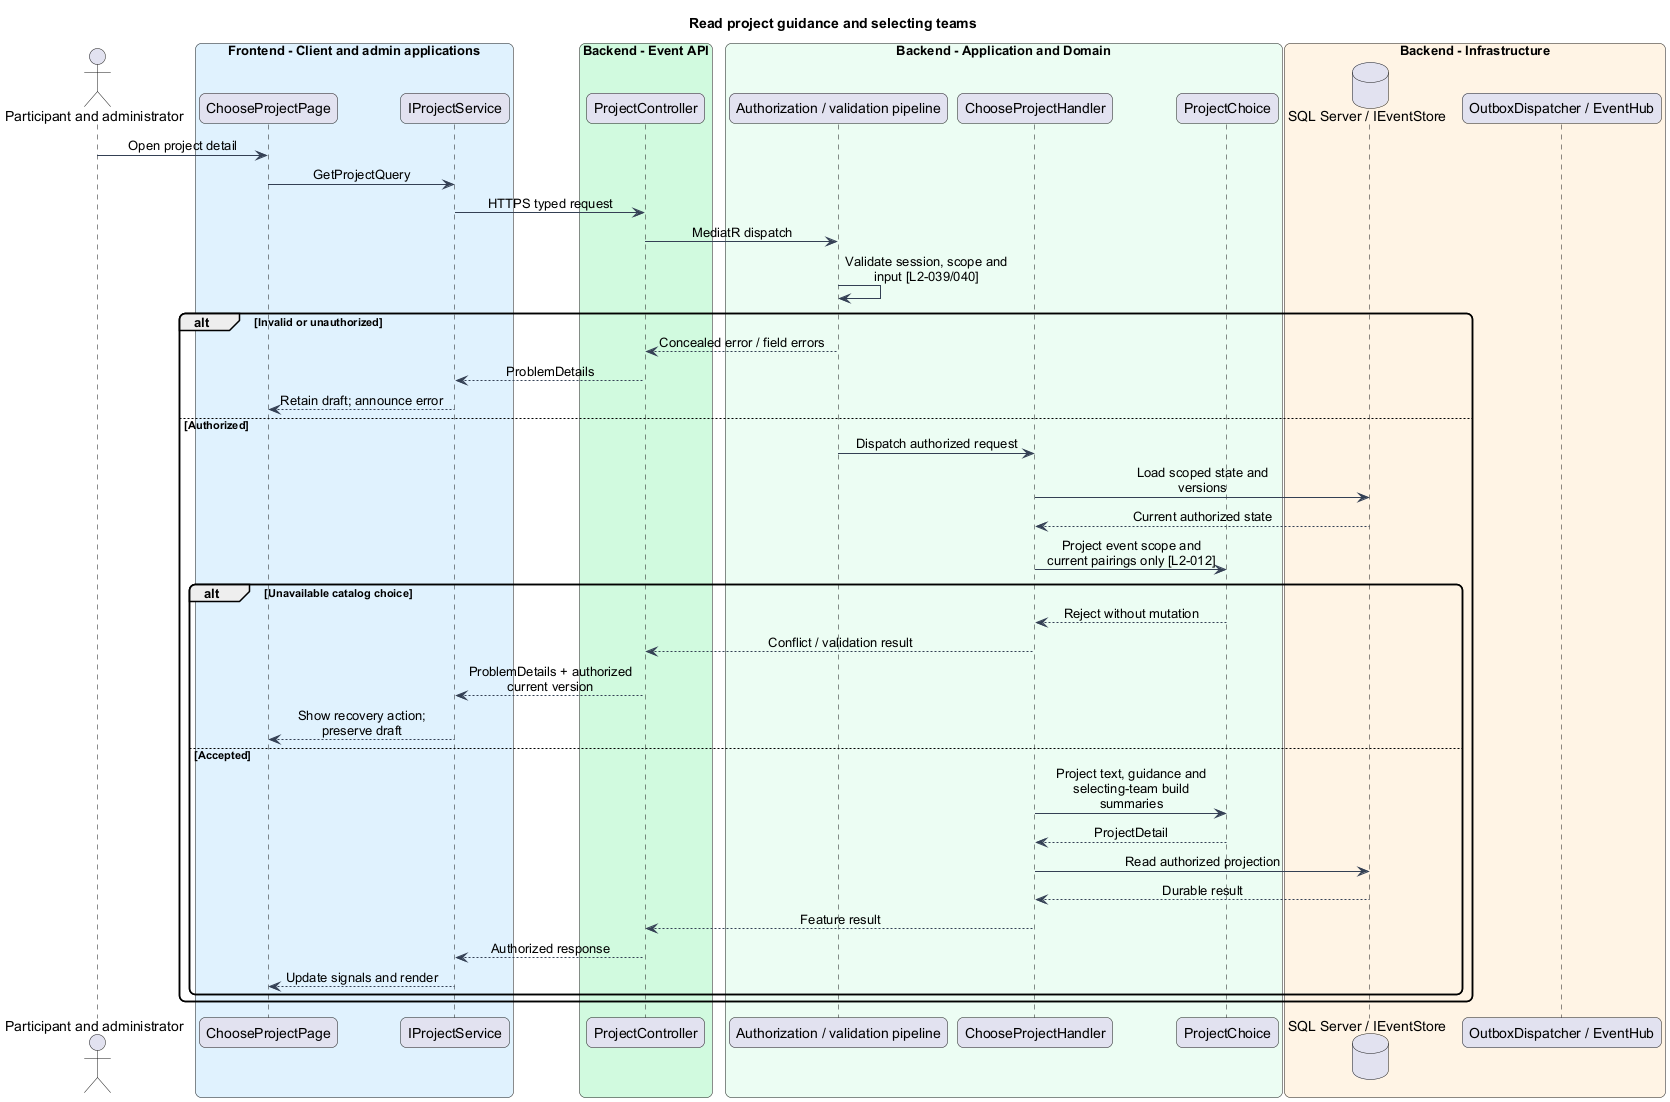

The diagram above was rendered by PlantUML. Its source (embedded in the PNG):
@startuml
skinparam backgroundColor #FFFFFF
skinparam shadowing false
skinparam roundcorner 12
skinparam defaultFontName Arial
skinparam ArrowColor #344054
skinparam classBackgroundColor #F9FAFB
skinparam classBorderColor #344054
skinparam sequenceMessageAlign center
skinparam maxMessageSize 180
title Read project guidance and selecting teams
actor "Participant and administrator" as actor
box "Frontend - Client and admin applications" #E0F2FE
participant "ChooseProjectPage" as page
participant "IProjectService" as client
end box
box "Backend - Event API" #D1FADF
participant "ProjectController" as controller
end box
box "Backend - Application and Domain" #ECFDF3
participant "Authorization / validation pipeline" as gate
participant "ChooseProjectHandler" as handler
participant "ProjectChoice" as entity
end box
box "Backend - Infrastructure" #FFF4E5
database "SQL Server / IEventStore" as db
participant "OutboxDispatcher / EventHub" as push
end box
actor -> page : Open project detail
page -> client : GetProjectQuery
client -> controller : HTTPS typed request
controller -> gate : MediatR dispatch
gate -> gate : Validate session, scope and input [L2-039/040]
alt Invalid or unauthorized
gate --> controller : Concealed error / field errors
controller --> client : ProblemDetails
client --> page : Retain draft; announce error
else Authorized
gate -> handler : Dispatch authorized request
handler -> db : Load scoped state and versions
db --> handler : Current authorized state
handler -> entity : Project event scope and current pairings only [L2-012]
alt Unavailable catalog choice
entity --> handler : Reject without mutation
handler --> controller : Conflict / validation result
controller --> client : ProblemDetails + authorized current version
client --> page : Show recovery action; preserve draft
else Accepted
handler -> entity : Project text, guidance and selecting-team build summaries
entity --> handler : ProjectDetail
handler -> db : Read authorized projection
db --> handler : Durable result
handler --> controller : Feature result
controller --> client : Authorized response
client --> page : Update signals and render
end
end
@enduml